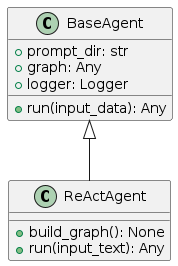

The diagram above was rendered by PlantUML. Its source (embedded in the PNG):
@startuml
class BaseAgent {
  +prompt_dir: str
  +graph: Any
  +logger: Logger
  +run(input_data): Any
}

class ReActAgent {
  +build_graph(): None
  +run(input_text): Any
}

BaseAgent <|-- ReActAgent
@enduml